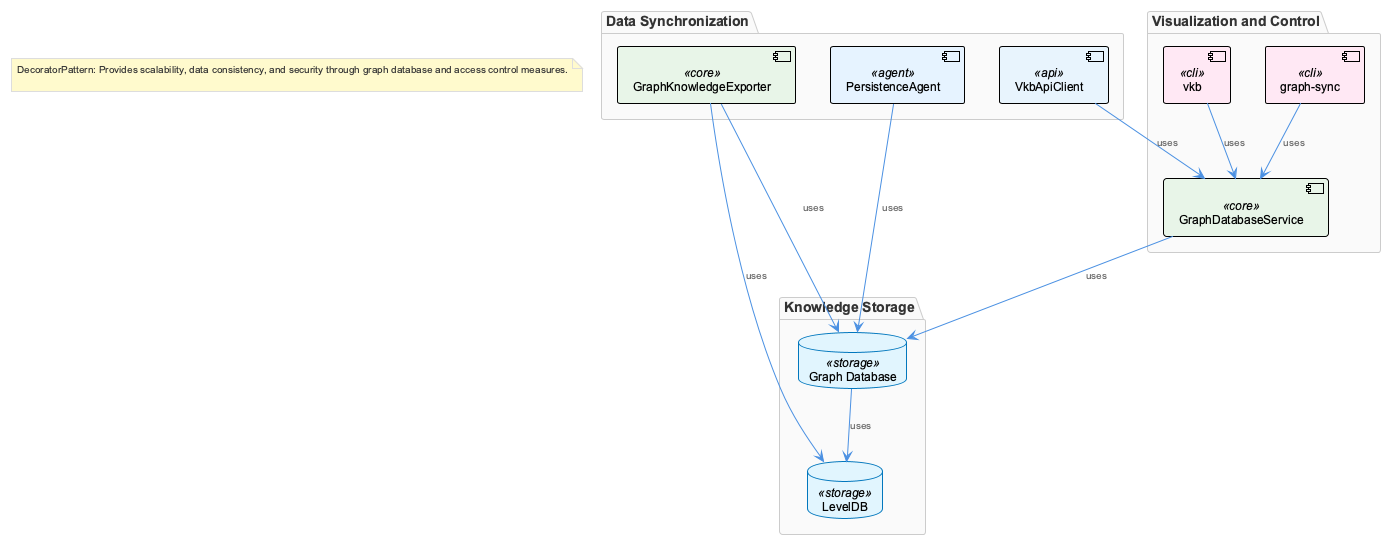

The diagram above was rendered by PlantUML. Its source (embedded in the PNG):
@startuml
!include /Users/q284340/Agentic/coding/docs/puml/_standard-style.puml

package "Knowledge Storage" {
  database "Graph Database" as graphdb <<storage>>
  database "LevelDB" as leveldb <<storage>>
}

package "Data Synchronization" {
  component "GraphKnowledgeExporter" as gke <<core>>
  component "PersistenceAgent" as pa <<agent>>
  component "VkbApiClient" as vkb <<api>>
}

package "Visualization and Control" {
  component "GraphDatabaseService" as gds <<core>>
  component "vkb" as vkbcli <<cli>>
  component "graph-sync" as graphsync <<cli>>
}

graphdb --> leveldb : uses
gke --> graphdb : uses
gke --> leveldb : uses
pa --> graphdb : uses
vkb --> gds : uses
vkbcli --> gds : uses
graphsync --> gds : uses
gds --> graphdb : uses

note as AutoNote1
  DecoratorPattern: Provides scalability, data consistency, and security through graph database and access control measures.

end note

@enduml